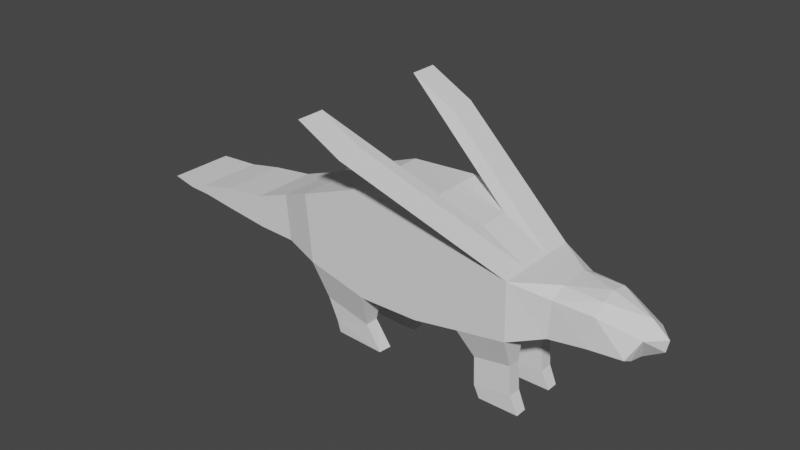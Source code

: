 # Source: stegofly.blend  (saved by Blender 3.3.6; exported with 4.5.12 LTS)
import bpy
from mathutils import Matrix  # noqa: F401  (used for matrix-valued properties, if any)

bpy.ops.wm.read_factory_settings(use_empty=True)
scene = bpy.context.scene
scene.name = 'Scene'

# ---- collections
col_collection = bpy.data.collections.new('Collection'); scene.collection.children.link(col_collection)

# ---- world
world_world = bpy.data.worlds.new('World'); scene.world = world_world
world_world.use_nodes = True; world_world.node_tree.nodes.clear()
_N = world_world.node_tree.nodes; _L = world_world.node_tree.links
n0 = _N.new('ShaderNodeOutputWorld'); n0.name = 'World Output'; n0.location = (300, 300)
n1 = _N.new('ShaderNodeBackground'); n1.name = 'Background'; n1.location = (10, 300)
n1.inputs[0].default_value = (0.05088, 0.05088, 0.05088, 1.0)
_L.new(n1.outputs[0], n0.inputs[0])
n0.is_active_output = True
world_world.color = (0.05088, 0.05088, 0.05088)
world_world.use_sun_shadow = False
world_world.sun_shadow_jitter_overblur = 0.0

# ---- meshes
me_plane = bpy.data.meshes.new('Plane')
me_plane.from_pydata([(-1.182, 0.0, 2.238), (1.097, 0.0, 2.278), (-1.569, 0.0, 6.167), (1.014, 0.0, 6.317), (2.793, 0.0, 2.578), (2.921, 0.0, 5.905), (4.608, 0.0, 2.879), (4.581, 0.0, 5.007), (-3.468, 0.0, 2.822), (-3.704, 0.0, 5.369), (-4.896, 0.0, 3.043), (-5.053, 0.0, 4.779), (-6.323, 0.0, 3.104), (-6.416, 0.0, 4.303), (-7.954, 0.0, 3.319), (-8.026, 0.0, 4.11), (-9.285, 0.0, 3.512), (-9.378, 0.0, 3.852), (-10.13, 0.0, 3.557), (-10.99, 0.0, 3.763), (5.756, 0.0, 3.013), (5.912, 0.0, 4.931), (7.097, 0.0, 2.983), (7.263, 0.0, 4.994), (8.386, 0.0, 3.152), (8.623, 0.0, 4.536), (9.114, 0.0, 3.596), (9.203, 0.0, 4.039), (-1.569, -1.638, 6.167), (-1.182, -1.638, 2.238), (1.097, -1.638, 2.278), (1.014, -1.638, 6.317), (2.793, -1.638, 2.578), (2.921, -1.638, 5.905), (4.608, -1.638, 2.879), (4.581, -1.638, 5.007), (-3.704, -1.638, 5.369), (-3.468, -1.638, 2.822), (-5.053, -1.246, 4.779), (-4.896, -1.246, 3.043), (-6.416, -1.246, 4.303), (-6.323, -1.246, 3.104), (-8.026, -1.246, 4.11), (-7.954, -1.246, 3.319), (-9.378, -1.246, 3.852), (-9.285, -1.246, 3.512), (-10.99, -1.246, 3.763), (-10.13, -1.246, 3.557), (5.802, -1.149, 3.261), (5.901, -1.148, 4.635), (7.121, -1.063, 3.407), (7.285, -1.026, 4.544), (8.287, -0.9066, 3.408), (5.756, -0.5761, 3.013), (4.608, -0.5761, 2.879), (-4.896, -0.5761, 3.043), (-6.323, -0.5761, 3.104), (-6.416, -0.5761, 4.303), (-5.053, -0.5761, 4.779), (1.014, -0.5761, 6.317), (2.921, -0.5761, 5.905), (5.918, -0.6005, 4.926), (7.3, -0.6165, 4.889), (2.793, -0.5761, 2.578), (1.097, -0.5761, 2.278), (7.105, -0.5789, 3.054), (-7.954, -0.5761, 3.319), (-8.026, -0.5761, 4.11), (4.581, -0.5761, 5.007), (8.656, -0.5916, 4.072), (8.355, -0.5888, 3.279), (-9.285, -0.5761, 3.512), (-9.378, -0.5761, 3.852), (-1.182, -0.5761, 2.238), (-3.468, -0.5761, 2.822), (-10.13, -0.5761, 3.557), (-10.99, -0.5761, 3.763), (-3.704, -0.5761, 5.369), (-1.569, -0.5761, 6.167), (3.179, -1.163, 1.504), (4.541, -1.163, 1.73), (3.179, -0.6599, 1.504), (4.541, -0.6599, 1.73), (3.211, -1.163, 0.4312), (4.62, -1.163, 0.6194), (3.211, -0.6599, 0.4312), (4.62, -0.6599, 0.6194), (-3.183, -1.163, 1.303), (-1.412, -1.163, 0.866), (-1.412, -0.6599, 0.866), (-3.183, -0.6599, 1.303), (-2.863, -1.096, 0.4052), (-0.8385, -1.163, -0.03325), (-0.7827, -0.6599, -0.03325), (-2.847, -0.7262, 0.4052), (3.402, -1.135, -0.03325), (4.909, -1.135, -0.03325), (3.402, -0.6878, -0.03325), (4.909, -0.6878, -0.03325), (-2.771, -1.065, -0.03325), (-1.227, -1.135, -0.03325), (-1.078, -0.6878, -0.03325), (-2.722, -0.7576, -0.03325), (-0.5105, -3.311, 8.063), (-2.17, -3.311, 8.961), (-2.17, -2.249, 8.961), (-0.5105, -2.249, 8.063)], [], [(29, 30, 31, 28), (31, 30, 32, 33), (33, 32, 34, 35), (29, 28, 36, 37), (37, 36, 38, 39), (39, 38, 40, 41), (41, 40, 42, 43), (43, 42, 44, 45), (45, 44, 46, 47), (35, 34, 48, 49), (49, 48, 50, 51), (51, 50, 52, 69), (54, 53, 48, 34), (56, 55, 39, 41), (58, 57, 40, 38), (60, 59, 31, 33), (62, 61, 49, 51), (64, 63, 32, 30), (53, 65, 50, 48), (66, 56, 41, 43), (57, 67, 42, 40), (35, 68, 106, 103), (69, 62, 51), (63, 54, 82, 81), (65, 70, 52, 50), (71, 66, 43, 45), (67, 72, 44, 42), (74, 73, 89, 90), (70, 69, 52), (76, 75, 47, 46), (78, 77, 36, 28), (75, 71, 45, 47), (72, 76, 46, 44), (55, 74, 37, 39), (73, 64, 30, 29), (77, 58, 38, 36), (61, 68, 35, 49), (59, 78, 28, 31), (3, 2, 78, 59), (21, 7, 68, 61), (9, 11, 58, 77), (0, 1, 64, 73), (10, 8, 74, 55), (17, 19, 76, 72), (18, 16, 71, 75), (27, 25, 69), (2, 9, 77, 78), (19, 18, 75, 76), (24, 26, 69, 70), (8, 0, 73, 74), (15, 17, 72, 67), (26, 27, 69), (16, 14, 66, 71), (22, 24, 70, 65), (4, 6, 54, 63), (25, 23, 62, 69), (7, 5, 60, 68), (13, 15, 67, 57), (14, 12, 56, 66), (20, 22, 65, 53), (1, 4, 63, 64), (23, 21, 61, 62), (5, 3, 59, 60), (11, 13, 57, 58), (12, 10, 55, 56), (6, 20, 53, 54), (81, 82, 86, 85), (34, 32, 79, 80), (54, 34, 80, 82), (32, 63, 81, 79), (86, 84, 96, 98), (79, 81, 85, 83), (82, 80, 84, 86), (80, 79, 83, 84), (87, 90, 94, 91), (29, 37, 87, 88), (73, 29, 88, 89), (37, 74, 90, 87), (94, 93, 101, 102), (88, 87, 91, 92), (90, 89, 93, 94), (89, 88, 92, 93), (97, 98, 96, 95), (84, 83, 95, 96), (85, 86, 98, 97), (83, 85, 97, 95), (102, 101, 100, 99), (93, 92, 100, 101), (91, 94, 102, 99), (92, 91, 99, 100), (106, 105, 104, 103), (33, 35, 103, 104), (60, 33, 104, 105), (68, 60, 105, 106)])
_uv = me_plane.uv_layers.new(name='UVMap')
_uv.uv.foreach_set('vector', [0.0, 0.0, 1.0, 0.0, 1.0, 1.0, 0.0, 1.0, 1.0, 1.0, 1.0, 0.0, 1.0, 0.0, 1.0, 1.0, 1.0, 1.0, 1.0, 0.0, 1.0, 0.0, 1.0, 1.0, 0.0, 0.0, 0.0, 1.0, 0.0, 1.0, 0.0, 0.0, 0.0, 0.0, 0.0, 1.0, 0.0, 1.0, 0.0, 0.0, 0.0, 0.0, 0.0, 1.0, 0.0, 1.0, 0.0, 0.0, 0.0, 0.0, 0.0, 1.0, 0.0, 1.0, 0.0, 0.0, 0.0, 0.0, 0.0, 1.0, 0.0, 1.0, 0.0, 0.0, 0.0, 0.0, 0.0, 1.0, 0.0, 1.0, 0.0, 0.0, 1.0, 1.0, 1.0, 0.0, 1.0, 0.0, 1.0, 1.0, 1.0, 1.0, 1.0, 0.0, 1.0, 0.0, 1.0, 1.0, 1.0, 1.0, 1.0, 0.0, 1.0, 0.0, 1.0, 0.5, 1.0, 0.0, 1.0, 0.0, 1.0, 0.0, 1.0, 0.0, 0.0, 0.0, 0.0, 0.0, 0.0, 0.0, 0.0, 0.0, 0.0, 1.0, 0.0, 1.0, 0.0, 1.0, 0.0, 1.0, 1.0, 1.0, 1.0, 1.0, 1.0, 1.0, 1.0, 1.0, 1.0, 1.0, 1.0, 1.0, 1.0, 1.0, 1.0, 1.0, 1.0, 0.0, 1.0, 0.0, 1.0, 0.0, 1.0, 0.0, 1.0, 0.0, 1.0, 0.0, 1.0, 0.0, 1.0, 0.0, 0.0, 0.0, 0.0, 0.0, 0.0, 0.0, 0.0, 0.0, 0.0, 1.0, 0.0, 1.0, 0.0, 1.0, 0.0, 1.0, 1.0, 1.0, 1.0, 1.0, 1.0, 1.0, 1.0, 1.0, 1.0, 0.5, 1.0, 1.0, 1.0, 1.0, 1.0, 0.0, 1.0, 0.0, 1.0, 0.0, 1.0, 0.0, 1.0, 0.0, 1.0, 0.0, 1.0, 0.0, 1.0, 0.0, 0.0, 0.0, 0.0, 0.0, 0.0, 0.0, 0.0, 0.0, 0.0, 1.0, 0.0, 1.0, 0.0, 1.0, 0.0, 1.0, 0.0, 0.0, 0.0, 0.0, 0.0, 0.0, 0.0, 0.0, 1.0, 0.0, 1.0, 0.5, 1.0, 0.0, 0.0, 1.0, 0.0, 0.0, 0.0, 0.0, 0.0, 1.0, 0.0, 1.0, 0.0, 1.0, 0.0, 1.0, 0.0, 1.0, 0.0, 0.0, 0.0, 0.0, 0.0, 0.0, 0.0, 0.0, 0.0, 1.0, 0.0, 1.0, 0.0, 1.0, 0.0, 1.0, 0.0, 0.0, 0.0, 0.0, 0.0, 0.0, 0.0, 0.0, 0.0, 0.0, 1.0, 0.0, 1.0, 0.0, 0.0, 0.0, 0.0, 1.0, 0.0, 1.0, 0.0, 1.0, 0.0, 1.0, 1.0, 1.0, 1.0, 1.0, 1.0, 1.0, 1.0, 1.0, 1.0, 1.0, 0.0, 1.0, 0.0, 1.0, 1.0, 1.0, 1.0, 1.0, 0.0, 1.0, 0.0, 1.0, 1.0, 1.0, 1.0, 1.0, 1.0, 1.0, 1.0, 1.0, 1.0, 1.0, 0.0, 1.0, 0.0, 1.0, 0.0, 1.0, 0.0, 1.0, 0.0, 0.0, 1.0, 0.0, 1.0, 0.0, 0.0, 0.0, 0.0, 0.0, 0.0, 0.0, 0.0, 0.0, 0.0, 0.0, 0.0, 1.0, 0.0, 1.0, 0.0, 1.0, 0.0, 1.0, 0.0, 0.0, 0.0, 0.0, 0.0, 0.0, 0.0, 0.0, 1.0, 1.0, 1.0, 1.0, 1.0, 0.5, 0.0, 1.0, 0.0, 1.0, 0.0, 1.0, 0.0, 1.0, 0.0, 1.0, 0.0, 0.0, 0.0, 0.0, 0.0, 1.0, 1.0, 0.0, 1.0, 0.0, 1.0, 0.5, 1.0, 0.0, 0.0, 0.0, 0.0, 0.0, 0.0, 0.0, 0.0, 0.0, 0.0, 1.0, 0.0, 1.0, 0.0, 1.0, 0.0, 1.0, 1.0, 0.0, 1.0, 1.0, 1.0, 0.5, 0.0, 0.0, 0.0, 0.0, 0.0, 0.0, 0.0, 0.0, 1.0, 0.0, 1.0, 0.0, 1.0, 0.0, 1.0, 0.0, 1.0, 0.0, 1.0, 0.0, 1.0, 0.0, 1.0, 0.0, 1.0, 1.0, 1.0, 1.0, 1.0, 1.0, 1.0, 0.5, 1.0, 1.0, 1.0, 1.0, 1.0, 1.0, 1.0, 1.0, 0.0, 1.0, 0.0, 1.0, 0.0, 1.0, 0.0, 1.0, 0.0, 0.0, 0.0, 0.0, 0.0, 0.0, 0.0, 0.0, 1.0, 0.0, 1.0, 0.0, 1.0, 0.0, 1.0, 0.0, 1.0, 0.0, 1.0, 0.0, 1.0, 0.0, 1.0, 0.0, 1.0, 1.0, 1.0, 1.0, 1.0, 1.0, 1.0, 1.0, 1.0, 1.0, 1.0, 1.0, 1.0, 1.0, 1.0, 1.0, 0.0, 1.0, 0.0, 1.0, 0.0, 1.0, 0.0, 1.0, 0.0, 0.0, 0.0, 0.0, 0.0, 0.0, 0.0, 0.0, 1.0, 0.0, 1.0, 0.0, 1.0, 0.0, 1.0, 0.0, 1.0, 0.0, 1.0, 0.0, 1.0, 0.0, 1.0, 0.0, 1.0, 0.0, 1.0, 0.0, 1.0, 0.0, 1.0, 0.0, 1.0, 0.0, 1.0, 0.0, 1.0, 0.0, 1.0, 0.0, 1.0, 0.0, 1.0, 0.0, 1.0, 0.0, 1.0, 0.0, 1.0, 0.0, 1.0, 0.0, 1.0, 0.0, 1.0, 0.0, 1.0, 0.0, 1.0, 0.0, 1.0, 0.0, 1.0, 0.0, 1.0, 0.0, 1.0, 0.0, 1.0, 0.0, 1.0, 0.0, 1.0, 0.0, 1.0, 0.0, 1.0, 0.0, 1.0, 0.0, 0.0, 0.0, 0.0, 0.0, 0.0, 0.0, 0.0, 0.0, 0.0, 0.0, 0.0, 0.0, 0.0, 0.0, 0.0, 0.0, 0.0, 0.0, 0.0, 0.0, 0.0, 0.0, 0.0, 0.0, 0.0, 0.0, 0.0, 0.0, 0.0, 0.0, 0.0, 0.0, 0.0, 0.0, 0.0, 0.0, 0.0, 0.0, 0.0, 0.0, 0.0, 0.0, 0.0, 0.0, 0.0, 0.0, 0.0, 0.0, 0.0, 0.0, 0.0, 0.0, 0.0, 0.0, 0.0, 0.0, 0.0, 0.0, 0.0, 0.0, 0.0, 0.0, 0.0, 0.0, 1.0, 0.0, 1.0, 0.0, 1.0, 0.0, 1.0, 0.0, 1.0, 0.0, 1.0, 0.0, 1.0, 0.0, 1.0, 0.0, 1.0, 0.0, 1.0, 0.0, 1.0, 0.0, 1.0, 0.0, 1.0, 0.0, 1.0, 0.0, 1.0, 0.0, 1.0, 0.0, 0.0, 0.0, 0.0, 0.0, 0.0, 0.0, 0.0, 0.0, 0.0, 0.0, 0.0, 0.0, 0.0, 0.0, 0.0, 0.0, 0.0, 0.0, 0.0, 0.0, 0.0, 0.0, 0.0, 0.0, 0.0, 0.0, 0.0, 0.0, 0.0, 0.0, 0.0, 0.0, 1.0, 1.0, 1.0, 1.0, 1.0, 1.0, 1.0, 1.0, 1.0, 1.0, 1.0, 1.0, 1.0, 1.0, 1.0, 1.0, 1.0, 1.0, 1.0, 1.0, 1.0, 1.0, 1.0, 1.0, 1.0, 1.0, 1.0, 1.0, 1.0, 1.0, 1.0, 1.0])
me_plane.update()

# ---- objects
ob_plane = bpy.data.objects.new('Plane', me_plane)

# ---- transforms, parenting, visibility, modifiers, constraints
ob_plane.location = (0.0, 0.0, 0.0)
_m = ob_plane.modifiers.new('Mirror', 'MIRROR')
_m.use_axis = (False, True, False)
_m.use_clip = True

# ---- collection membership
col_collection.objects.link(ob_plane)

# ---- scene / render settings (as saved in the file)
scene.frame_start = 1; scene.frame_end = 250; scene.frame_set(1)
scene.render.engine = 'BLENDER_EEVEE_NEXT'
scene.cycles.sampling_pattern = 'TABULATED_SOBOL'
scene.cycles.use_light_tree = False
scene.view_settings.view_transform = 'Filmic'
bpy.context.view_layer.update()

# ---- added for rendering (the .blend has no active camera and no usable light): camera, sun
cam_auto = bpy.data.cameras.new('AutoCamera')
cam_auto.lens = 50.0
cam_auto.sensor_width = 36.0
cam_auto.clip_end = 1000.0
ob_auto_camera = bpy.data.objects.new('AutoCamera', cam_auto)
scene.collection.objects.link(ob_auto_camera)
ob_auto_camera.location = (20.4561, -25.6183, 21.5427)
ob_auto_camera.rotation_euler = (1.09748, -7.21219e-08, 0.694738)
scene.camera = ob_auto_camera
light_auto_sun = bpy.data.lights.new('AutoSun', 'SUN')
light_auto_sun.energy = 3.0
light_auto_sun.angle = 0.0523599
ob_auto_sun = bpy.data.objects.new('AutoSun', light_auto_sun)
scene.collection.objects.link(ob_auto_sun)
ob_auto_sun.rotation_euler = (0.872665, 0.174533, 0.523599)
bpy.context.view_layer.update()
